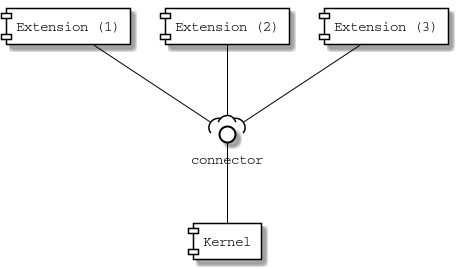

The diagram above was rendered by PlantUML. Its source (embedded in the PNG):
@startuml

skinparam component {
    FontName Courier
    ArrowColor black
    BorderColor black
    BackgroundColor white
}

skinparam interface {
    FontName Courier
    BorderColor black
    BackgroundColor white
}

[Kernel] as k

[Extension (1)] as e1
[Extension (2)] as e2
[Extension (3)] as e3

() "connector" as c

k -up- c

e1 --( c
e2 --( c
e3 --( c

@enduml